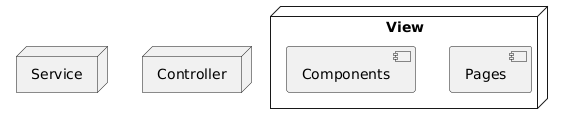

The diagram above was rendered by PlantUML. Its source (embedded in the PNG):
@startuml
node "View" {
  [Components]
  [Pages]
}

node "Service"
node "Controller"
@enduml